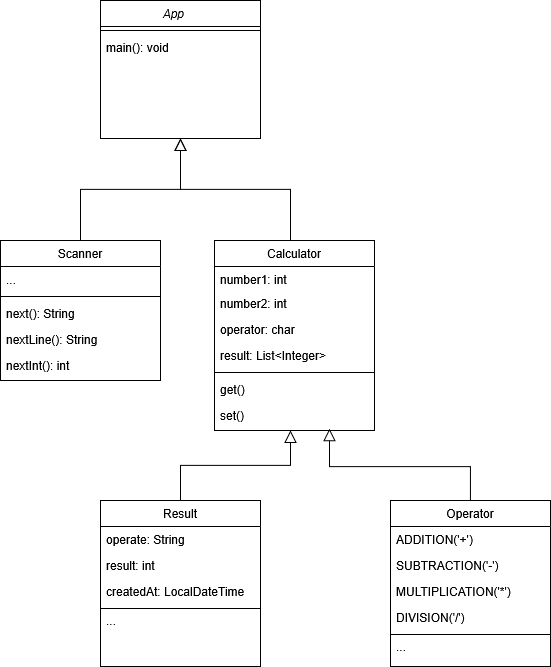

The diagram above was exported from draw.io. Its source (the exported page's mxGraphModel, read from the mxfile embedded in the PNG):
<mxGraphModel dx="1243" dy="847" grid="1" gridSize="10" guides="1" tooltips="1" connect="1" arrows="1" fold="1" page="1" pageScale="1" pageWidth="827" pageHeight="1169" math="0" shadow="0">
  <root>
    <mxCell id="WIyWlLk6GJQsqaUBKTNV-0" />
    <mxCell id="WIyWlLk6GJQsqaUBKTNV-1" parent="WIyWlLk6GJQsqaUBKTNV-0" />
    <mxCell id="zkfFHV4jXpPFQw0GAbJ--0" value="App    " style="swimlane;fontStyle=2;align=center;verticalAlign=top;childLayout=stackLayout;horizontal=1;startSize=26;horizontalStack=0;resizeParent=1;resizeLast=0;collapsible=1;marginBottom=0;rounded=0;shadow=0;strokeWidth=1;" parent="WIyWlLk6GJQsqaUBKTNV-1" vertex="1">
      <mxGeometry x="220" y="120" width="160" height="138" as="geometry">
        <mxRectangle x="230" y="140" width="160" height="26" as="alternateBounds" />
      </mxGeometry>
    </mxCell>
    <mxCell id="zkfFHV4jXpPFQw0GAbJ--4" value="" style="line;html=1;strokeWidth=1;align=left;verticalAlign=middle;spacingTop=-1;spacingLeft=3;spacingRight=3;rotatable=0;labelPosition=right;points=[];portConstraint=eastwest;" parent="zkfFHV4jXpPFQw0GAbJ--0" vertex="1">
      <mxGeometry y="26" width="160" height="8" as="geometry" />
    </mxCell>
    <mxCell id="zkfFHV4jXpPFQw0GAbJ--5" value="main(): void" style="text;align=left;verticalAlign=top;spacingLeft=4;spacingRight=4;overflow=hidden;rotatable=0;points=[[0,0.5],[1,0.5]];portConstraint=eastwest;" parent="zkfFHV4jXpPFQw0GAbJ--0" vertex="1">
      <mxGeometry y="34" width="160" height="26" as="geometry" />
    </mxCell>
    <mxCell id="zkfFHV4jXpPFQw0GAbJ--6" value="Scanner" style="swimlane;fontStyle=0;align=center;verticalAlign=top;childLayout=stackLayout;horizontal=1;startSize=26;horizontalStack=0;resizeParent=1;resizeLast=0;collapsible=1;marginBottom=0;rounded=0;shadow=0;strokeWidth=1;" parent="WIyWlLk6GJQsqaUBKTNV-1" vertex="1">
      <mxGeometry x="120" y="360" width="160" height="140" as="geometry">
        <mxRectangle x="130" y="380" width="160" height="26" as="alternateBounds" />
      </mxGeometry>
    </mxCell>
    <mxCell id="zkfFHV4jXpPFQw0GAbJ--7" value="...&#10;" style="text;align=left;verticalAlign=top;spacingLeft=4;spacingRight=4;overflow=hidden;rotatable=0;points=[[0,0.5],[1,0.5]];portConstraint=eastwest;" parent="zkfFHV4jXpPFQw0GAbJ--6" vertex="1">
      <mxGeometry y="26" width="160" height="26" as="geometry" />
    </mxCell>
    <mxCell id="zkfFHV4jXpPFQw0GAbJ--9" value="" style="line;html=1;strokeWidth=1;align=left;verticalAlign=middle;spacingTop=-1;spacingLeft=3;spacingRight=3;rotatable=0;labelPosition=right;points=[];portConstraint=eastwest;" parent="zkfFHV4jXpPFQw0GAbJ--6" vertex="1">
      <mxGeometry y="52" width="160" height="8" as="geometry" />
    </mxCell>
    <mxCell id="zkfFHV4jXpPFQw0GAbJ--10" value="next(): String" style="text;align=left;verticalAlign=top;spacingLeft=4;spacingRight=4;overflow=hidden;rotatable=0;points=[[0,0.5],[1,0.5]];portConstraint=eastwest;fontStyle=0" parent="zkfFHV4jXpPFQw0GAbJ--6" vertex="1">
      <mxGeometry y="60" width="160" height="26" as="geometry" />
    </mxCell>
    <mxCell id="zkfFHV4jXpPFQw0GAbJ--11" value="nextLine(): String" style="text;align=left;verticalAlign=top;spacingLeft=4;spacingRight=4;overflow=hidden;rotatable=0;points=[[0,0.5],[1,0.5]];portConstraint=eastwest;" parent="zkfFHV4jXpPFQw0GAbJ--6" vertex="1">
      <mxGeometry y="86" width="160" height="26" as="geometry" />
    </mxCell>
    <mxCell id="NVyGhu5B7BCur6L3MDk9-7" value="nextInt(): int" style="text;align=left;verticalAlign=top;spacingLeft=4;spacingRight=4;overflow=hidden;rotatable=0;points=[[0,0.5],[1,0.5]];portConstraint=eastwest;" parent="zkfFHV4jXpPFQw0GAbJ--6" vertex="1">
      <mxGeometry y="112" width="160" height="28" as="geometry" />
    </mxCell>
    <mxCell id="zkfFHV4jXpPFQw0GAbJ--12" value="" style="endArrow=block;endSize=10;endFill=0;shadow=0;strokeWidth=1;rounded=0;curved=0;edgeStyle=elbowEdgeStyle;elbow=vertical;" parent="WIyWlLk6GJQsqaUBKTNV-1" source="zkfFHV4jXpPFQw0GAbJ--6" target="zkfFHV4jXpPFQw0GAbJ--0" edge="1">
      <mxGeometry width="160" relative="1" as="geometry">
        <mxPoint x="200" y="203" as="sourcePoint" />
        <mxPoint x="200" y="203" as="targetPoint" />
      </mxGeometry>
    </mxCell>
    <mxCell id="zkfFHV4jXpPFQw0GAbJ--16" value="" style="endArrow=block;endSize=10;endFill=0;shadow=0;strokeWidth=1;rounded=0;curved=0;edgeStyle=elbowEdgeStyle;elbow=vertical;" parent="WIyWlLk6GJQsqaUBKTNV-1" target="zkfFHV4jXpPFQw0GAbJ--0" edge="1">
      <mxGeometry width="160" relative="1" as="geometry">
        <mxPoint x="410" y="360" as="sourcePoint" />
        <mxPoint x="310" y="271" as="targetPoint" />
      </mxGeometry>
    </mxCell>
    <mxCell id="NVyGhu5B7BCur6L3MDk9-1" value="Calculator" style="swimlane;fontStyle=0;align=center;verticalAlign=top;childLayout=stackLayout;horizontal=1;startSize=26;horizontalStack=0;resizeParent=1;resizeLast=0;collapsible=1;marginBottom=0;rounded=0;shadow=0;strokeWidth=1;" parent="WIyWlLk6GJQsqaUBKTNV-1" vertex="1">
      <mxGeometry x="334" y="360" width="160" height="190" as="geometry">
        <mxRectangle x="130" y="380" width="160" height="26" as="alternateBounds" />
      </mxGeometry>
    </mxCell>
    <mxCell id="NVyGhu5B7BCur6L3MDk9-3" value="number1: int" style="text;align=left;verticalAlign=top;spacingLeft=4;spacingRight=4;overflow=hidden;rotatable=0;points=[[0,0.5],[1,0.5]];portConstraint=eastwest;rounded=0;shadow=0;html=0;" parent="NVyGhu5B7BCur6L3MDk9-1" vertex="1">
      <mxGeometry y="26" width="160" height="24" as="geometry" />
    </mxCell>
    <mxCell id="NVyGhu5B7BCur6L3MDk9-9" value="number2: int" style="text;align=left;verticalAlign=top;spacingLeft=4;spacingRight=4;overflow=hidden;rotatable=0;points=[[0,0.5],[1,0.5]];portConstraint=eastwest;rounded=0;shadow=0;html=0;" parent="NVyGhu5B7BCur6L3MDk9-1" vertex="1">
      <mxGeometry y="50" width="160" height="26" as="geometry" />
    </mxCell>
    <mxCell id="NVyGhu5B7BCur6L3MDk9-10" value="operator: char" style="text;align=left;verticalAlign=top;spacingLeft=4;spacingRight=4;overflow=hidden;rotatable=0;points=[[0,0.5],[1,0.5]];portConstraint=eastwest;rounded=0;shadow=0;html=0;" parent="NVyGhu5B7BCur6L3MDk9-1" vertex="1">
      <mxGeometry y="76" width="160" height="26" as="geometry" />
    </mxCell>
    <mxCell id="NVyGhu5B7BCur6L3MDk9-11" value="result: List&lt;Integer&gt;" style="text;align=left;verticalAlign=top;spacingLeft=4;spacingRight=4;overflow=hidden;rotatable=0;points=[[0,0.5],[1,0.5]];portConstraint=eastwest;rounded=0;shadow=0;html=0;" parent="NVyGhu5B7BCur6L3MDk9-1" vertex="1">
      <mxGeometry y="102" width="160" height="26" as="geometry" />
    </mxCell>
    <mxCell id="NVyGhu5B7BCur6L3MDk9-4" value="" style="line;html=1;strokeWidth=1;align=left;verticalAlign=middle;spacingTop=-1;spacingLeft=3;spacingRight=3;rotatable=0;labelPosition=right;points=[];portConstraint=eastwest;" parent="NVyGhu5B7BCur6L3MDk9-1" vertex="1">
      <mxGeometry y="128" width="160" height="8" as="geometry" />
    </mxCell>
    <mxCell id="NVyGhu5B7BCur6L3MDk9-5" value="get()" style="text;align=left;verticalAlign=top;spacingLeft=4;spacingRight=4;overflow=hidden;rotatable=0;points=[[0,0.5],[1,0.5]];portConstraint=eastwest;fontStyle=0" parent="NVyGhu5B7BCur6L3MDk9-1" vertex="1">
      <mxGeometry y="136" width="160" height="26" as="geometry" />
    </mxCell>
    <mxCell id="NVyGhu5B7BCur6L3MDk9-6" value="set()" style="text;align=left;verticalAlign=top;spacingLeft=4;spacingRight=4;overflow=hidden;rotatable=0;points=[[0,0.5],[1,0.5]];portConstraint=eastwest;" parent="NVyGhu5B7BCur6L3MDk9-1" vertex="1">
      <mxGeometry y="162" width="160" height="28" as="geometry" />
    </mxCell>
    <mxCell id="rfq4AcJacCOceoCIZK6z-0" value="Result" style="swimlane;fontStyle=0;align=center;verticalAlign=top;childLayout=stackLayout;horizontal=1;startSize=26;horizontalStack=0;resizeParent=1;resizeLast=0;collapsible=1;marginBottom=0;rounded=0;shadow=0;strokeWidth=1;" parent="WIyWlLk6GJQsqaUBKTNV-1" vertex="1">
      <mxGeometry x="220" y="620" width="160" height="166" as="geometry">
        <mxRectangle x="130" y="380" width="160" height="26" as="alternateBounds" />
      </mxGeometry>
    </mxCell>
    <mxCell id="rfq4AcJacCOceoCIZK6z-1" value="operate: String" style="text;align=left;verticalAlign=top;spacingLeft=4;spacingRight=4;overflow=hidden;rotatable=0;points=[[0,0.5],[1,0.5]];portConstraint=eastwest;" parent="rfq4AcJacCOceoCIZK6z-0" vertex="1">
      <mxGeometry y="26" width="160" height="26" as="geometry" />
    </mxCell>
    <mxCell id="rfq4AcJacCOceoCIZK6z-8" value="result: int" style="text;align=left;verticalAlign=top;spacingLeft=4;spacingRight=4;overflow=hidden;rotatable=0;points=[[0,0.5],[1,0.5]];portConstraint=eastwest;" parent="rfq4AcJacCOceoCIZK6z-0" vertex="1">
      <mxGeometry y="52" width="160" height="26" as="geometry" />
    </mxCell>
    <mxCell id="rfq4AcJacCOceoCIZK6z-9" value="createdAt: LocalDateTime" style="text;align=left;verticalAlign=top;spacingLeft=4;spacingRight=4;overflow=hidden;rotatable=0;points=[[0,0.5],[1,0.5]];portConstraint=eastwest;" parent="rfq4AcJacCOceoCIZK6z-0" vertex="1">
      <mxGeometry y="78" width="160" height="26" as="geometry" />
    </mxCell>
    <mxCell id="rfq4AcJacCOceoCIZK6z-2" value="" style="line;html=1;strokeWidth=1;align=left;verticalAlign=middle;spacingTop=-1;spacingLeft=3;spacingRight=3;rotatable=0;labelPosition=right;points=[];portConstraint=eastwest;" parent="rfq4AcJacCOceoCIZK6z-0" vertex="1">
      <mxGeometry y="104" width="160" height="8" as="geometry" />
    </mxCell>
    <mxCell id="rfq4AcJacCOceoCIZK6z-6" value="...&#10;" style="text;align=left;verticalAlign=middle;spacingLeft=4;spacingRight=4;overflow=hidden;rotatable=0;points=[[0,0.5],[1,0.5]];portConstraint=eastwest;" parent="rfq4AcJacCOceoCIZK6z-0" vertex="1">
      <mxGeometry y="112" width="160" height="26" as="geometry" />
    </mxCell>
    <mxCell id="rfq4AcJacCOceoCIZK6z-7" value="" style="endArrow=block;endSize=10;endFill=0;shadow=0;strokeWidth=1;rounded=0;curved=0;edgeStyle=elbowEdgeStyle;elbow=vertical;exitX=0.5;exitY=0;exitDx=0;exitDy=0;" parent="WIyWlLk6GJQsqaUBKTNV-1" edge="1" source="rfq4AcJacCOceoCIZK6z-0">
      <mxGeometry width="160" relative="1" as="geometry">
        <mxPoint x="410" y="610" as="sourcePoint" />
        <mxPoint x="410" y="550" as="targetPoint" />
      </mxGeometry>
    </mxCell>
    <mxCell id="SP_NAL7uqiP37OW9BzdS-0" value="Operator" style="swimlane;fontStyle=0;align=center;verticalAlign=top;childLayout=stackLayout;horizontal=1;startSize=26;horizontalStack=0;resizeParent=1;resizeLast=0;collapsible=1;marginBottom=0;rounded=0;shadow=0;strokeWidth=1;" vertex="1" parent="WIyWlLk6GJQsqaUBKTNV-1">
      <mxGeometry x="510" y="620" width="160" height="166" as="geometry">
        <mxRectangle x="130" y="380" width="160" height="26" as="alternateBounds" />
      </mxGeometry>
    </mxCell>
    <mxCell id="SP_NAL7uqiP37OW9BzdS-1" value="ADDITION('+')" style="text;align=left;verticalAlign=top;spacingLeft=4;spacingRight=4;overflow=hidden;rotatable=0;points=[[0,0.5],[1,0.5]];portConstraint=eastwest;" vertex="1" parent="SP_NAL7uqiP37OW9BzdS-0">
      <mxGeometry y="26" width="160" height="26" as="geometry" />
    </mxCell>
    <mxCell id="SP_NAL7uqiP37OW9BzdS-2" value="SUBTRACTION('-')" style="text;align=left;verticalAlign=top;spacingLeft=4;spacingRight=4;overflow=hidden;rotatable=0;points=[[0,0.5],[1,0.5]];portConstraint=eastwest;" vertex="1" parent="SP_NAL7uqiP37OW9BzdS-0">
      <mxGeometry y="52" width="160" height="26" as="geometry" />
    </mxCell>
    <mxCell id="SP_NAL7uqiP37OW9BzdS-3" value="MULTIPLICATION('*')" style="text;align=left;verticalAlign=top;spacingLeft=4;spacingRight=4;overflow=hidden;rotatable=0;points=[[0,0.5],[1,0.5]];portConstraint=eastwest;" vertex="1" parent="SP_NAL7uqiP37OW9BzdS-0">
      <mxGeometry y="78" width="160" height="26" as="geometry" />
    </mxCell>
    <mxCell id="SP_NAL7uqiP37OW9BzdS-7" value="DIVISION('/')" style="text;align=left;verticalAlign=top;spacingLeft=4;spacingRight=4;overflow=hidden;rotatable=0;points=[[0,0.5],[1,0.5]];portConstraint=eastwest;" vertex="1" parent="SP_NAL7uqiP37OW9BzdS-0">
      <mxGeometry y="104" width="160" height="26" as="geometry" />
    </mxCell>
    <mxCell id="SP_NAL7uqiP37OW9BzdS-4" value="" style="line;html=1;strokeWidth=1;align=left;verticalAlign=middle;spacingTop=-1;spacingLeft=3;spacingRight=3;rotatable=0;labelPosition=right;points=[];portConstraint=eastwest;" vertex="1" parent="SP_NAL7uqiP37OW9BzdS-0">
      <mxGeometry y="130" width="160" height="8" as="geometry" />
    </mxCell>
    <mxCell id="SP_NAL7uqiP37OW9BzdS-5" value="...&#10;" style="text;align=left;verticalAlign=middle;spacingLeft=4;spacingRight=4;overflow=hidden;rotatable=0;points=[[0,0.5],[1,0.5]];portConstraint=eastwest;" vertex="1" parent="SP_NAL7uqiP37OW9BzdS-0">
      <mxGeometry y="138" width="160" height="26" as="geometry" />
    </mxCell>
    <mxCell id="SP_NAL7uqiP37OW9BzdS-6" value="" style="endArrow=block;endSize=10;endFill=0;shadow=0;strokeWidth=1;rounded=0;curved=0;edgeStyle=elbowEdgeStyle;elbow=vertical;exitX=0.5;exitY=0;exitDx=0;exitDy=0;entryX=0.719;entryY=0.929;entryDx=0;entryDy=0;entryPerimeter=0;" edge="1" parent="WIyWlLk6GJQsqaUBKTNV-1" source="SP_NAL7uqiP37OW9BzdS-0" target="NVyGhu5B7BCur6L3MDk9-6">
      <mxGeometry width="160" relative="1" as="geometry">
        <mxPoint x="310" y="630" as="sourcePoint" />
        <mxPoint x="434" y="560" as="targetPoint" />
        <Array as="points">
          <mxPoint x="400" y="586" />
        </Array>
      </mxGeometry>
    </mxCell>
  </root>
</mxGraphModel>